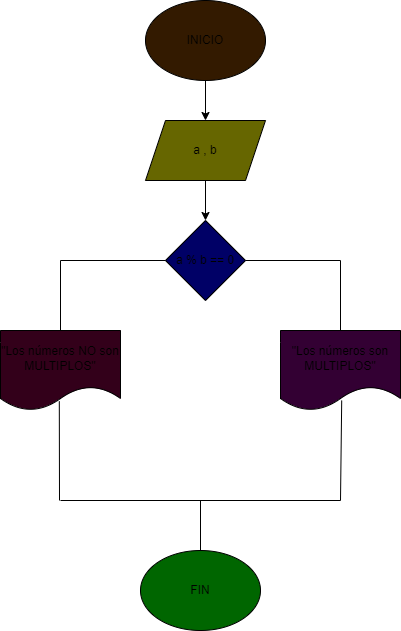

The diagram above was exported from draw.io. Its source (the exported page's mxGraphModel, read from the mxfile embedded in the PNG):
<mxGraphModel dx="986" dy="576" grid="1" gridSize="10" guides="1" tooltips="1" connect="1" arrows="1" fold="1" page="1" pageScale="1" pageWidth="850" pageHeight="1100" math="0" shadow="0">
  <root>
    <mxCell id="0" />
    <mxCell id="1" parent="0" />
    <mxCell id="4" value="" style="edgeStyle=none;html=1;" edge="1" parent="1" source="2" target="3">
      <mxGeometry relative="1" as="geometry" />
    </mxCell>
    <mxCell id="2" value="INICIO" style="ellipse;whiteSpace=wrap;html=1;fillColor=#331A00;" vertex="1" parent="1">
      <mxGeometry x="365" y="20" width="120" height="80" as="geometry" />
    </mxCell>
    <mxCell id="6" value="" style="edgeStyle=none;html=1;" edge="1" parent="1" source="3" target="5">
      <mxGeometry relative="1" as="geometry" />
    </mxCell>
    <mxCell id="3" value="a , b" style="shape=parallelogram;perimeter=parallelogramPerimeter;whiteSpace=wrap;html=1;fixedSize=1;fillColor=#666600;" vertex="1" parent="1">
      <mxGeometry x="365" y="140" width="120" height="60" as="geometry" />
    </mxCell>
    <mxCell id="5" value="a % b == 0" style="rhombus;whiteSpace=wrap;html=1;fillColor=#000066;" vertex="1" parent="1">
      <mxGeometry x="385" y="240" width="80" height="80" as="geometry" />
    </mxCell>
    <mxCell id="7" value="" style="endArrow=none;html=1;entryX=0;entryY=0.5;entryDx=0;entryDy=0;" edge="1" parent="1" target="5">
      <mxGeometry width="50" height="50" relative="1" as="geometry">
        <mxPoint x="280" y="280" as="sourcePoint" />
        <mxPoint x="450" y="270" as="targetPoint" />
      </mxGeometry>
    </mxCell>
    <mxCell id="8" value="" style="endArrow=none;html=1;exitX=1;exitY=0.5;exitDx=0;exitDy=0;" edge="1" parent="1" source="5">
      <mxGeometry width="50" height="50" relative="1" as="geometry">
        <mxPoint x="510" y="320" as="sourcePoint" />
        <mxPoint x="560" y="280" as="targetPoint" />
      </mxGeometry>
    </mxCell>
    <mxCell id="9" value="" style="endArrow=none;html=1;exitX=0.5;exitY=0;exitDx=0;exitDy=0;" edge="1" parent="1" source="11">
      <mxGeometry width="50" height="50" relative="1" as="geometry">
        <mxPoint x="560" y="360" as="sourcePoint" />
        <mxPoint x="560" y="280" as="targetPoint" />
      </mxGeometry>
    </mxCell>
    <mxCell id="10" value="" style="endArrow=none;html=1;exitX=0.5;exitY=0;exitDx=0;exitDy=0;" edge="1" parent="1" source="12">
      <mxGeometry width="50" height="50" relative="1" as="geometry">
        <mxPoint x="280" y="360" as="sourcePoint" />
        <mxPoint x="280" y="280" as="targetPoint" />
      </mxGeometry>
    </mxCell>
    <mxCell id="11" value="&quot;Los números son MULTIPLOS&quot;" style="shape=document;whiteSpace=wrap;html=1;boundedLbl=1;fillColor=#330033;" vertex="1" parent="1">
      <mxGeometry x="500" y="350" width="120" height="80" as="geometry" />
    </mxCell>
    <mxCell id="12" value="&quot;Los números NO son MULTIPLOS&quot;" style="shape=document;whiteSpace=wrap;html=1;boundedLbl=1;fillColor=#33001A;" vertex="1" parent="1">
      <mxGeometry x="220" y="350" width="120" height="80" as="geometry" />
    </mxCell>
    <mxCell id="15" value="" style="endArrow=none;html=1;entryX=0.51;entryY=0.875;entryDx=0;entryDy=0;entryPerimeter=0;" edge="1" parent="1" target="11">
      <mxGeometry width="50" height="50" relative="1" as="geometry">
        <mxPoint x="560" y="520" as="sourcePoint" />
        <mxPoint x="450" y="460" as="targetPoint" />
      </mxGeometry>
    </mxCell>
    <mxCell id="16" value="" style="endArrow=none;html=1;entryX=0.49;entryY=0.885;entryDx=0;entryDy=0;entryPerimeter=0;" edge="1" parent="1" target="12">
      <mxGeometry width="50" height="50" relative="1" as="geometry">
        <mxPoint x="279" y="520" as="sourcePoint" />
        <mxPoint x="450" y="460" as="targetPoint" />
      </mxGeometry>
    </mxCell>
    <mxCell id="17" value="" style="endArrow=none;html=1;" edge="1" parent="1">
      <mxGeometry width="50" height="50" relative="1" as="geometry">
        <mxPoint x="280" y="520" as="sourcePoint" />
        <mxPoint x="560" y="520" as="targetPoint" />
      </mxGeometry>
    </mxCell>
    <mxCell id="18" value="" style="endArrow=none;html=1;exitX=0.5;exitY=0;exitDx=0;exitDy=0;" edge="1" parent="1" source="19">
      <mxGeometry width="50" height="50" relative="1" as="geometry">
        <mxPoint x="420" y="600" as="sourcePoint" />
        <mxPoint x="420" y="520" as="targetPoint" />
      </mxGeometry>
    </mxCell>
    <mxCell id="19" value="FIN" style="ellipse;whiteSpace=wrap;html=1;fillColor=#006600;" vertex="1" parent="1">
      <mxGeometry x="360" y="570" width="120" height="80" as="geometry" />
    </mxCell>
  </root>
</mxGraphModel>